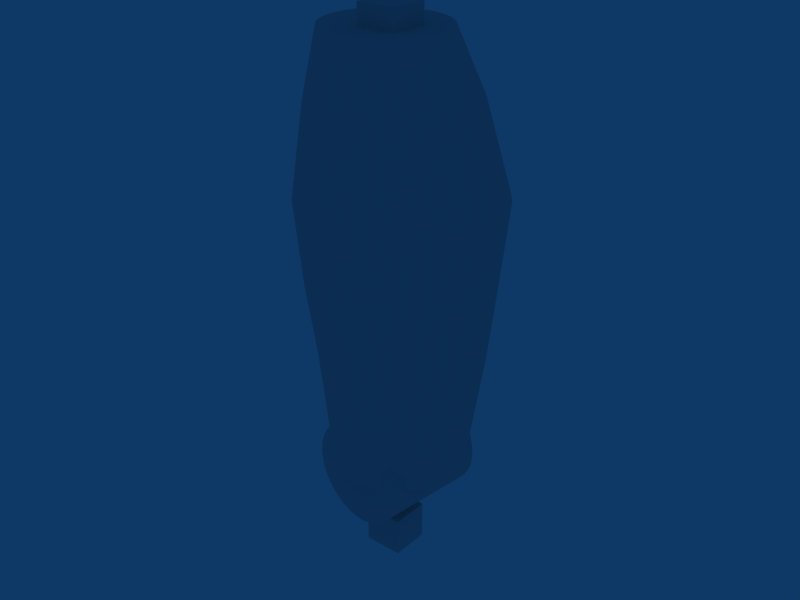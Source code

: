 # Source: thighr.blend  (saved by Blender 2.49.2; exported with 4.5.12 LTS)
import bpy
from mathutils import Matrix  # noqa: F401  (used for matrix-valued properties, if any)

bpy.ops.wm.read_factory_settings(use_empty=True)
scene = bpy.context.scene
scene.name = 'Scene'

# ---- collections
col_collection_1 = bpy.data.collections.new('Collection 1'); scene.collection.children.link(col_collection_1)

# ---- materials (node trees are filled in below, after node groups)
mat_mat_thigh = bpy.data.materials.new('mat_thigh')
mat_mat_thigh.alpha_threshold = 0.0
mat_mat_thigh.roughness = 0.5
mat_mat_thigh.line_color = (0.0, 0.0, 0.0, 1.0)

# ---- material node trees

# ---- world
world_world = bpy.data.worlds.new('World'); scene.world = world_world
world_world.color = (0.05656, 0.2208, 0.4)
world_world.use_sun_shadow = False
world_world.sun_shadow_jitter_overblur = 0.0
world_world.cycles.sampling_method = 'MANUAL'
world_world.cycles.sample_map_resolution = 256

# ---- meshes
me_cylinder_001 = bpy.data.meshes.new('Cylinder.001')
me_cylinder_001.from_pydata([(0.7071, 0.7071, -1.0), (0.8315, 0.5556, -1.0), (0.9239, 0.3827, -1.0), (0.9808, 0.1951, -1.0), (1.0, 7.55e-08, -1.0), (0.9808, -0.1951, -1.0), (0.9239, -0.3827, -1.0), (0.8315, -0.5556, -1.0), (0.7071, -0.7071, -1.0), (0.5556, -0.8315, -1.0), (0.3827, -0.9239, -1.0), (0.1951, -0.9808, -1.0), (-3.258e-07, -1.0, -1.0), (-0.1951, -0.9808, -1.0), (-0.3827, -0.9239, -1.0), (-0.5556, -0.8315, -1.0), (-0.7071, -0.7071, -1.0), (-0.8315, -0.5556, -1.0), (-0.9239, -0.3827, -1.0), (-0.9808, -0.1951, -1.0), (-1.0, 9.656e-07, -1.0), (-0.9808, 0.1951, -1.0), (-0.9239, 0.3827, -1.0), (-0.8315, 0.5556, -1.0), (-0.7071, 0.7071, -1.0), (-0.5556, 0.8315, -1.0), (-0.3827, 0.9239, -1.0), (-0.1951, 0.9808, -1.0), (1.605e-06, 1.0, -1.0), (0.1951, 0.9808, -1.0), (0.3827, 0.9239, -1.0), (0.5556, 0.8315, -1.0), (0.7071, 0.7071, 1.0), (0.8315, 0.5556, 1.0), (0.9239, 0.3827, 1.0), (0.9808, 0.1951, 1.0), (1.0, -2.245e-06, 1.0), (0.9808, -0.1951, 1.0), (0.9239, -0.3827, 1.0), (0.8315, -0.5556, 1.0), (0.7071, -0.7071, 1.0), (0.5556, -0.8315, 1.0), (0.3827, -0.9239, 1.0), (0.1951, -0.9808, 1.0), (9.298e-07, -1.0, 1.0), (-0.1951, -0.9808, 1.0), (-0.3827, -0.9239, 1.0), (-0.5556, -0.8315, 1.0), (-0.7071, -0.7071, 1.0), (-0.8315, -0.5556, 1.0), (-0.9239, -0.3827, 1.0), (-0.9808, -0.1951, 1.0), (-1.0, -4.105e-06, 1.0), (-0.9808, 0.1951, 1.0), (-0.9239, 0.3827, 1.0), (-0.8315, 0.5556, 1.0), (-0.7071, 0.7071, 1.0), (-0.5556, 0.8315, 1.0), (-0.3827, 0.9239, 1.0), (-0.1951, 0.9808, 1.0), (-7.28e-06, 1.0, 1.0), (0.1951, 0.9808, 1.0), (0.3827, 0.9239, 1.0), (0.5556, 0.8315, 1.0), (0.0, 0.0, -1.0), (0.0, 0.0, 1.0), (0.7832, -0.005277, 1.006), (0.9578, -0.01172, 0.8398), (1.097, -0.01711, 0.6431), (1.194, -0.02123, 0.423), (1.248, -0.02393, 0.1881), (1.254, -0.02511, -0.05261), (1.213, -0.02471, -0.29), (1.127, -0.02276, -0.5148), (0.9981, -0.01933, -0.7185), (0.8324, -0.01455, -0.8931), (0.6358, -0.008604, -1.032), (0.4159, -0.001721, -1.13), (0.1811, 0.005835, -1.183), (-0.05953, 0.01377, -1.189), (-0.2968, 0.02179, -1.149), (-0.5214, 0.02957, -1.062), (-0.725, 0.03682, -0.9337), (-0.8995, 0.04327, -0.7679), (-1.038, 0.04865, -0.5712), (-1.136, 0.05278, -0.3512), (-1.189, 0.05548, -0.1163), (-1.196, 0.05666, 0.1244), (-1.155, 0.05626, 0.3618), (-1.068, 0.05431, 0.5866), (-0.9399, 0.05088, 0.7903), (-0.7742, 0.0461, 0.965), (-0.5776, 0.04015, 1.104), (-0.3577, 0.03327, 1.202), (-0.1229, 0.02571, 1.255), (0.1177, 0.01777, 1.261), (0.355, 0.009759, 1.22), (0.5797, 0.001976, 1.134), (0.9419, -2.186, 1.233), (1.154, -2.194, 1.031), (1.323, -2.201, 0.792), (1.442, -2.206, 0.5242), (1.507, -2.209, 0.2383), (1.515, -2.21, -0.05471), (1.465, -2.21, -0.3436), (1.36, -2.208, -0.6172), (1.203, -2.203, -0.8651), (1.002, -2.198, -1.078), (0.7625, -2.19, -1.247), (0.4948, -2.182, -1.366), (0.2091, -2.173, -1.431), (-0.0838, -2.163, -1.438), (-0.3725, -2.153, -1.389), (-0.646, -2.144, -1.284), (-0.8937, -2.135, -1.127), (-1.106, -2.127, -0.9253), (-1.275, -2.121, -0.6859), (-1.394, -2.116, -0.4181), (-1.459, -2.112, -0.1323), (-1.466, -2.111, 0.1608), (-1.417, -2.111, 0.4496), (-1.312, -2.114, 0.7233), (-1.155, -2.118, 0.9711), (-0.9536, -2.124, 1.184), (-0.7143, -2.131, 1.353), (-0.4467, -2.139, 1.472), (-0.1609, -2.149, 1.537), (0.1319, -2.158, 1.544), (0.4207, -2.168, 1.495), (0.6941, -2.178, 1.39), (0.0291, 0.01577, 0.03591), (0.7319, -5.189, 1.703), (0.3964, -5.177, 1.832), (0.04223, -5.165, 1.893), (-0.317, -5.153, 1.884), (-0.6676, -5.142, 1.804), (-0.996, -5.132, 1.658), (-1.29, -5.123, 1.45), (-1.537, -5.116, 1.19), (-1.729, -5.111, 0.8856), (-1.858, -5.108, 0.5499), (-1.919, -5.107, 0.1955), (-1.909, -5.109, -0.164), (-1.83, -5.113, -0.5147), (-1.684, -5.119, -0.8432), (-1.477, -5.127, -1.137), (-1.216, -5.137, -1.384), (-0.9121, -5.148, -1.576), (-0.5766, -5.159, -1.705), (-0.2224, -5.171, -1.766), (0.1368, -5.183, -1.757), (0.4874, -5.194, -1.678), (0.8157, -5.205, -1.531), (1.109, -5.213, -1.324), (1.357, -5.221, -1.063), (1.549, -5.226, -0.7589), (1.677, -5.229, -0.4232), (1.738, -5.229, -0.06883), (1.729, -5.227, 0.2906), (1.651, -5.223, 0.6358), (1.504, -5.217, 0.9699), (1.296, -5.209, 1.264), (1.036, -5.2, 1.511), (0.6186, -6.84, 1.229), (0.8306, -6.848, 1.027), (0.9993, -6.855, 0.7884), (1.118, -6.86, 0.5211), (1.183, -6.863, 0.2358), (1.19, -6.864, -0.05664), (1.141, -6.864, -0.345), (1.036, -6.861, -0.6181), (0.8797, -6.857, -0.8654), (0.6783, -6.851, -1.078), (0.4395, -6.844, -1.246), (0.1724, -6.836, -1.365), (-0.1128, -6.827, -1.43), (-0.4051, -6.817, -1.438), (-0.6932, -6.807, -1.388), (-0.9662, -6.798, -1.283), (-1.213, -6.789, -1.127), (-1.425, -6.781, -0.9256), (-1.594, -6.775, -0.6866), (-1.713, -6.77, -0.4194), (-1.777, -6.766, -0.134), (-1.785, -6.765, 0.1584), (-1.735, -6.765, 0.4467), (-1.631, -6.768, 0.7198), (-1.475, -6.772, 0.9672), (-1.273, -6.778, 1.179), (-1.034, -6.785, 1.348), (-0.7672, -6.793, 1.467), (-0.482, -6.803, 1.532), (-0.1898, -6.812, 1.539), (0.09838, -6.822, 1.49), (0.3713, -6.831, 1.385), (-0.512, -7.988, 0.0337), (-0.01326, -8.001, 1.029), (-0.2168, -7.994, 1.107), (-0.4317, -7.987, 1.144), (-0.6497, -7.979, 1.138), (-0.8624, -7.973, 1.09), (-1.062, -7.966, 1.001), (-1.24, -7.961, 0.8754), (-1.39, -7.957, 0.7171), (-1.506, -7.954, 0.5326), (-1.585, -7.952, 0.3289), (-1.622, -7.951, 0.1139), (-1.616, -7.953, -0.1042), (-1.568, -7.955, -0.317), (-1.479, -7.959, -0.5164), (-1.353, -7.964, -0.6946), (-1.195, -7.969, -0.8448), (-1.011, -7.976, -0.9612), (-0.8072, -7.983, -1.039), (-0.5923, -7.99, -1.076), (-0.3743, -7.998, -1.071), (-0.1616, -8.004, -1.023), (0.0376, -8.011, -0.9339), (0.2157, -8.016, -0.808), (0.3659, -8.02, -0.6497), (0.4823, -8.023, -0.4652), (0.5605, -8.025, -0.2615), (0.5975, -8.026, -0.0465), (0.5918, -8.024, 0.1716), (0.5437, -8.022, 0.3844), (0.4551, -8.018, 0.5838), (0.3293, -8.013, 0.762), (0.1711, -8.008, 0.9122), (0.703, -3.638, 1.559), (0.9815, -3.648, 1.383), (0.3954, -3.627, 1.677), (0.07076, -3.616, 1.733), (-0.2586, -3.605, 1.724), (-0.5799, -3.595, 1.651), (-0.8809, -3.585, 1.517), (-1.15, -3.577, 1.327), (-1.377, -3.571, 1.088), (-1.553, -3.566, 0.8093), (-1.671, -3.563, 0.5016), (-1.727, -3.563, 0.1768), (-1.718, -3.564, -0.1527), (-1.646, -3.568, -0.4742), (-1.512, -3.574, -0.7754), (-1.322, -3.581, -1.045), (-1.083, -3.59, -1.271), (-0.804, -3.6, -1.447), (-0.4965, -3.61, -1.566), (-0.1719, -3.621, -1.621), (0.1575, -3.632, -1.613), (0.4788, -3.643, -1.54), (0.7798, -3.652, -1.406), (1.049, -3.66, -1.216), (1.276, -3.667, -0.9768), (1.452, -3.671, -0.6981), (1.57, -3.674, -0.3904), (1.626, -3.675, -0.06553), (1.617, -3.673, 0.264), (1.545, -3.669, 0.5828), (1.411, -3.664, 0.8866), (1.22, -3.656, 1.156)], [], [(64, 0, 1), (65, 33, 32), (64, 1, 2), (65, 34, 33), (64, 2, 3), (65, 35, 34), (64, 3, 4), (65, 36, 35), (64, 4, 5), (65, 37, 36), (64, 5, 6), (65, 38, 37), (64, 6, 7), (65, 39, 38), (64, 7, 8), (65, 40, 39), (64, 8, 9), (65, 41, 40), (64, 9, 10), (65, 42, 41), (64, 10, 11), (65, 43, 42), (64, 11, 12), (65, 44, 43), (64, 12, 13), (65, 45, 44), (64, 13, 14), (65, 46, 45), (64, 14, 15), (65, 47, 46), (64, 15, 16), (65, 48, 47), (64, 16, 17), (65, 49, 48), (64, 17, 18), (65, 50, 49), (64, 18, 19), (65, 51, 50), (64, 19, 20), (65, 52, 51), (64, 20, 21), (65, 53, 52), (64, 21, 22), (65, 54, 53), (64, 22, 23), (65, 55, 54), (64, 23, 24), (65, 56, 55), (64, 24, 25), (65, 57, 56), (64, 25, 26), (65, 58, 57), (64, 26, 27), (65, 59, 58), (64, 27, 28), (65, 60, 59), (64, 28, 29), (65, 61, 60), (64, 29, 30), (65, 62, 61), (64, 30, 31), (65, 63, 62), (31, 0, 64), (65, 32, 63), (0, 32, 33, 1), (1, 33, 34, 2), (2, 34, 35, 3), (3, 35, 36, 4), (4, 36, 37, 5), (5, 37, 38, 6), (6, 38, 39, 7), (7, 39, 40, 8), (8, 40, 41, 9), (9, 41, 42, 10), (10, 42, 43, 11), (11, 43, 44, 12), (12, 44, 45, 13), (13, 45, 46, 14), (14, 46, 47, 15), (15, 47, 48, 16), (16, 48, 49, 17), (17, 49, 50, 18), (18, 50, 51, 19), (19, 51, 52, 20), (20, 52, 53, 21), (21, 53, 54, 22), (22, 54, 55, 23), (23, 55, 56, 24), (24, 56, 57, 25), (25, 57, 58, 26), (26, 58, 59, 27), (27, 59, 60, 28), (28, 60, 61, 29), (29, 61, 62, 30), (30, 62, 63, 31), (32, 0, 31, 63), (130, 66, 67), (130, 67, 68), (130, 68, 69), (130, 69, 70), (130, 70, 71), (130, 71, 72), (130, 72, 73), (130, 73, 74), (130, 74, 75), (130, 75, 76), (130, 76, 77), (130, 77, 78), (130, 78, 79), (130, 79, 80), (130, 80, 81), (130, 81, 82), (130, 82, 83), (130, 83, 84), (130, 84, 85), (130, 85, 86), (130, 86, 87), (130, 87, 88), (130, 88, 89), (130, 89, 90), (130, 90, 91), (130, 91, 92), (130, 92, 93), (130, 93, 94), (130, 94, 95), (130, 95, 96), (130, 96, 97), (97, 66, 130), (66, 98, 99, 67), (67, 99, 100, 68), (68, 100, 101, 69), (69, 101, 102, 70), (70, 102, 103, 71), (71, 103, 104, 72), (72, 104, 105, 73), (73, 105, 106, 74), (74, 106, 107, 75), (75, 107, 108, 76), (76, 108, 109, 77), (77, 109, 110, 78), (78, 110, 111, 79), (79, 111, 112, 80), (80, 112, 113, 81), (81, 113, 114, 82), (82, 114, 115, 83), (83, 115, 116, 84), (84, 116, 117, 85), (85, 117, 118, 86), (86, 118, 119, 87), (87, 119, 120, 88), (88, 120, 121, 89), (89, 121, 122, 90), (90, 122, 123, 91), (91, 123, 124, 92), (92, 124, 125, 93), (93, 125, 126, 94), (94, 126, 127, 95), (95, 127, 128, 96), (96, 128, 129, 97), (98, 66, 97, 129), (161, 162, 163, 164), (160, 161, 164, 165), (159, 160, 165, 166), (158, 159, 166, 167), (157, 158, 167, 168), (156, 157, 168, 169), (155, 156, 169, 170), (154, 155, 170, 171), (153, 154, 171, 172), (152, 153, 172, 173), (151, 152, 173, 174), (150, 151, 174, 175), (149, 150, 175, 176), (148, 149, 176, 177), (147, 148, 177, 178), (146, 147, 178, 179), (145, 146, 179, 180), (144, 145, 180, 181), (143, 144, 181, 182), (142, 143, 182, 183), (141, 142, 183, 184), (140, 141, 184, 185), (139, 140, 185, 186), (138, 139, 186, 187), (137, 138, 187, 188), (136, 137, 188, 189), (135, 136, 189, 190), (134, 135, 190, 191), (133, 134, 191, 192), (132, 133, 192, 193), (131, 132, 193, 194), (162, 131, 194, 163), (163, 194, 196, 227), (194, 193, 197, 196), (193, 192, 198, 197), (192, 191, 199, 198), (191, 190, 200, 199), (190, 189, 201, 200), (189, 188, 202, 201), (188, 187, 203, 202), (187, 186, 204, 203), (186, 185, 205, 204), (185, 184, 206, 205), (184, 183, 207, 206), (183, 182, 208, 207), (182, 181, 209, 208), (181, 180, 210, 209), (180, 179, 211, 210), (179, 178, 212, 211), (178, 177, 213, 212), (177, 176, 214, 213), (176, 175, 215, 214), (175, 174, 216, 215), (174, 173, 217, 216), (173, 172, 218, 217), (172, 171, 219, 218), (171, 170, 220, 219), (170, 169, 221, 220), (169, 168, 222, 221), (168, 167, 223, 222), (167, 166, 224, 223), (166, 165, 225, 224), (165, 164, 226, 225), (164, 163, 227, 226), (195, 226, 227), (195, 225, 226), (195, 224, 225), (195, 223, 224), (195, 222, 223), (195, 221, 222), (195, 220, 221), (195, 219, 220), (195, 218, 219), (195, 217, 218), (195, 216, 217), (195, 215, 216), (195, 214, 215), (195, 213, 214), (195, 212, 213), (195, 211, 212), (195, 210, 211), (195, 209, 210), (195, 208, 209), (195, 207, 208), (195, 206, 207), (195, 205, 206), (195, 204, 205), (195, 203, 204), (195, 202, 203), (195, 201, 202), (195, 200, 201), (195, 199, 200), (195, 198, 199), (195, 197, 198), (195, 196, 197), (195, 227, 196), (129, 228, 229, 98), (228, 131, 162, 229), (128, 230, 228, 129), (230, 132, 131, 228), (127, 231, 230, 128), (231, 133, 132, 230), (126, 232, 231, 127), (232, 134, 133, 231), (125, 233, 232, 126), (233, 135, 134, 232), (124, 234, 233, 125), (234, 136, 135, 233), (123, 235, 234, 124), (235, 137, 136, 234), (122, 236, 235, 123), (236, 138, 137, 235), (121, 237, 236, 122), (237, 139, 138, 236), (120, 238, 237, 121), (238, 140, 139, 237), (119, 239, 238, 120), (239, 141, 140, 238), (118, 240, 239, 119), (240, 142, 141, 239), (117, 241, 240, 118), (241, 143, 142, 240), (116, 242, 241, 117), (242, 144, 143, 241), (115, 243, 242, 116), (243, 145, 144, 242), (114, 244, 243, 115), (244, 146, 145, 243), (113, 245, 244, 114), (245, 147, 146, 244), (112, 246, 245, 113), (246, 148, 147, 245), (111, 247, 246, 112), (247, 149, 148, 246), (110, 248, 247, 111), (248, 150, 149, 247), (109, 249, 248, 110), (249, 151, 150, 248), (108, 250, 249, 109), (250, 152, 151, 249), (107, 251, 250, 108), (251, 153, 152, 250), (106, 252, 251, 107), (252, 154, 153, 251), (105, 253, 252, 106), (253, 155, 154, 252), (104, 254, 253, 105), (254, 156, 155, 253), (103, 255, 254, 104), (255, 157, 156, 254), (102, 256, 255, 103), (256, 158, 157, 255), (101, 257, 256, 102), (257, 159, 158, 256), (100, 258, 257, 101), (258, 160, 159, 257), (99, 259, 258, 100), (259, 161, 160, 258), (98, 229, 259, 99), (229, 162, 161, 259)])
me_cylinder_001.use_remesh_preserve_volume = False
me_cylinder_001.use_remesh_preserve_attributes = False
me_cylinder_001.use_mirror_vertex_groups = False
me_cylinder_001.update()
me_hng_knee_l_soc_001 = bpy.data.meshes.new('hng_knee_l_soc.001')
me_hng_knee_l_soc_001.from_pydata([(0.01, 0.01, -0.01), (0.01, -0.01, -0.01), (-0.01, -0.01, -0.01), (-0.01, 0.01, -0.01), (0.01, 0.01, 0.01), (0.01, -0.01, 0.01), (-0.01, -0.01, 0.01), (-0.01, 0.01, 0.01)], [], [(0, 1, 2, 3), (4, 7, 6, 5), (0, 4, 5, 1), (1, 5, 6, 2), (2, 6, 7, 3), (4, 0, 3, 7)])
me_hng_knee_l_soc_001.materials.append(mat_mat_thigh)
me_hng_knee_l_soc_001.use_remesh_preserve_volume = False
me_hng_knee_l_soc_001.use_remesh_preserve_attributes = False
me_hng_knee_l_soc_001.use_mirror_vertex_groups = False
me_hng_knee_l_soc_001.update()
me_hng_knee_l_soc = bpy.data.meshes.new('hng_knee_l_soc')
me_hng_knee_l_soc.from_pydata([(0.01, 0.01, -0.01), (0.01, -0.01, -0.01), (-0.01, -0.01, -0.01), (-0.01, 0.01, -0.01), (0.01, 0.01, 0.01), (0.01, -0.01, 0.01), (-0.01, -0.01, 0.01), (-0.01, 0.01, 0.01)], [], [(0, 1, 2, 3), (4, 7, 6, 5), (0, 4, 5, 1), (1, 5, 6, 2), (2, 6, 7, 3), (4, 0, 3, 7)])
me_hng_knee_l_soc.use_remesh_preserve_volume = False
me_hng_knee_l_soc.use_remesh_preserve_attributes = False
me_hng_knee_l_soc.use_mirror_vertex_groups = False
me_hng_knee_l_soc.update()
me_hng_hip_l_plg = bpy.data.meshes.new('hng_hip_l_plg')
me_hng_hip_l_plg.from_pydata([(0.01, 0.01, -0.01), (0.01, -0.01, -0.01), (-0.01, -0.01, -0.01), (-0.01, 0.01, -0.01), (0.01, 0.01, 0.01), (0.01, -0.01, 0.01), (-0.01, -0.01, 0.01), (-0.01, 0.01, 0.01)], [], [(0, 1, 2, 3), (4, 7, 6, 5), (0, 4, 5, 1), (1, 5, 6, 2), (2, 6, 7, 3), (4, 0, 3, 7)])
me_hng_hip_l_plg.use_remesh_preserve_volume = False
me_hng_hip_l_plg.use_remesh_preserve_attributes = False
me_hng_hip_l_plg.use_mirror_vertex_groups = False
me_hng_hip_l_plg.update()

# ---- objects
ob_obj_thighr = bpy.data.objects.new('obj_thighr', me_cylinder_001)
ob_mod_shankr = bpy.data.objects.new('mod_shankr', me_hng_knee_l_soc_001)
ob_hng_kneer_soc = bpy.data.objects.new('hng_kneer_soc', me_hng_knee_l_soc)
ob_hng_hippitchr_plg = bpy.data.objects.new('hng_hippitchr_plg', me_hng_hip_l_plg)

# ---- transforms, parenting, visibility, modifiers, constraints
ob_obj_thighr.location = (-0.01214, 0.0009653, 0.05429)
ob_obj_thighr.rotation_euler = (-1.567, 0.03308, -0.1241)
ob_obj_thighr.scale = (0.02695, 0.02695, 0.02695)
ob_obj_thighr.lock_rotations_4d = False
ob_obj_thighr.empty_display_type = 'ARROWS'
ob_obj_thighr.lineart.crease_threshold = 0.0
ob_mod_shankr.parent = ob_obj_thighr
ob_mod_shankr.matrix_parent_inverse = Matrix(((36.8, -4.591, -1.227, 0.5179), (-1.199, 0.3002, -37.09, 1.999), (4.598, 36.82, 0.1493, 0.01218), (0.0, 0.0, 0.0, 1.0)))
ob_mod_shankr.location = (-0.01255, 0.0, 0.011)
ob_mod_shankr.lock_rotations_4d = False
ob_mod_shankr.empty_display_type = 'ARROWS'
ob_mod_shankr.color = (0.0, 0.0, 0.0, 1.0)
ob_mod_shankr.lineart.crease_threshold = 0.0
ob_hng_kneer_soc.parent = ob_obj_thighr
ob_hng_kneer_soc.matrix_parent_inverse = Matrix(((36.8, -4.591, -1.227, 0.5179), (-1.199, 0.3002, -37.09, 1.999), (4.598, 36.82, 0.1493, 0.01218), (0.0, 0.0, 0.0, 1.0)))
ob_hng_kneer_soc.location = (-0.01255, 0.0, 0.05124)
ob_hng_kneer_soc.rotation_euler = (1.571, 0.0, 0.0)
ob_hng_kneer_soc.lock_rotations_4d = False
ob_hng_kneer_soc.empty_display_type = 'ARROWS'
ob_hng_kneer_soc.color = (0.0, 0.0, 0.0, 1.0)
ob_hng_kneer_soc.lineart.crease_threshold = 0.0
ob_hng_hippitchr_plg.parent = ob_obj_thighr
ob_hng_hippitchr_plg.matrix_parent_inverse = Matrix(((36.8, -4.591, -1.227, 0.5179), (-1.199, 0.3002, -37.09, 1.999), (4.598, 36.82, 0.1493, 0.01218), (0.0, 0.0, 0.0, 1.0)))
ob_hng_hippitchr_plg.location = (-0.01464, 0.0, 0.27)
ob_hng_hippitchr_plg.rotation_euler = (1.571, 0.0, 0.0)
ob_hng_hippitchr_plg.lock_rotations_4d = False
ob_hng_hippitchr_plg.empty_display_type = 'ARROWS'
ob_hng_hippitchr_plg.color = (0.0, 0.0, 0.0, 1.0)
ob_hng_hippitchr_plg.lineart.crease_threshold = 0.0

# ---- collection membership
col_collection_1.objects.link(ob_obj_thighr)
col_collection_1.objects.link(ob_mod_shankr)
col_collection_1.objects.link(ob_hng_kneer_soc)
col_collection_1.objects.link(ob_hng_hippitchr_plg)

# ---- scene / render settings (as saved in the file)
scene.frame_start = 1; scene.frame_end = 250; scene.frame_set(1)
scene.render.engine = 'BLENDER_EEVEE_NEXT'
scene.render.image_settings.file_format = 'JPEG'
scene.render.image_settings.color_mode = 'RGB'
scene.render.image_settings.compression = 90
scene.render.resolution_x = 800
scene.render.resolution_y = 600
scene.render.pixel_aspect_x = 100.0
scene.render.pixel_aspect_y = 100.0
scene.render.fps = 25
scene.render.dither_intensity = 0.0
scene.render.use_compositing = False
scene.render.use_sequencer = False
scene.render.bake_margin = 2
scene.render.bake_bias = 0.0
scene.render.use_stamp_time = False
scene.render.use_stamp_date = False
scene.render.use_stamp_frame = False
scene.render.use_stamp_camera = False
scene.render.use_stamp_scene = False
scene.render.use_stamp_filename = False
scene.render.use_stamp_render_time = False
scene.render.stamp_font_size = 0
scene.cycles.use_denoising = False
scene.cycles.samples = 10
scene.cycles.sampling_pattern = 'TABULATED_SOBOL'
scene.cycles.light_sampling_threshold = 0.0
scene.cycles.use_adaptive_sampling = False
scene.cycles.use_light_tree = False
scene.cycles.blur_glossy = 0.0
scene.cycles.volume_bounces = 1
scene.cycles.pixel_filter_type = 'GAUSSIAN'
scene.cycles.sample_clamp_indirect = 0.0
scene.view_settings.view_transform = 'Raw'
bpy.context.view_layer.update()

# ---- added for rendering (the .blend has no active camera): camera
cam_auto = bpy.data.cameras.new('AutoCamera')
cam_auto.lens = 50.0
cam_auto.sensor_width = 36.0
cam_auto.clip_end = 1000.0
ob_auto_camera = bpy.data.objects.new('AutoCamera', cam_auto)
scene.collection.objects.link(ob_auto_camera)
ob_auto_camera.location = (0.287485, -0.356324, 0.37951)
ob_auto_camera.rotation_euler = (1.09748, -7.21219e-08, 0.694738)
scene.camera = ob_auto_camera
bpy.context.view_layer.update()
